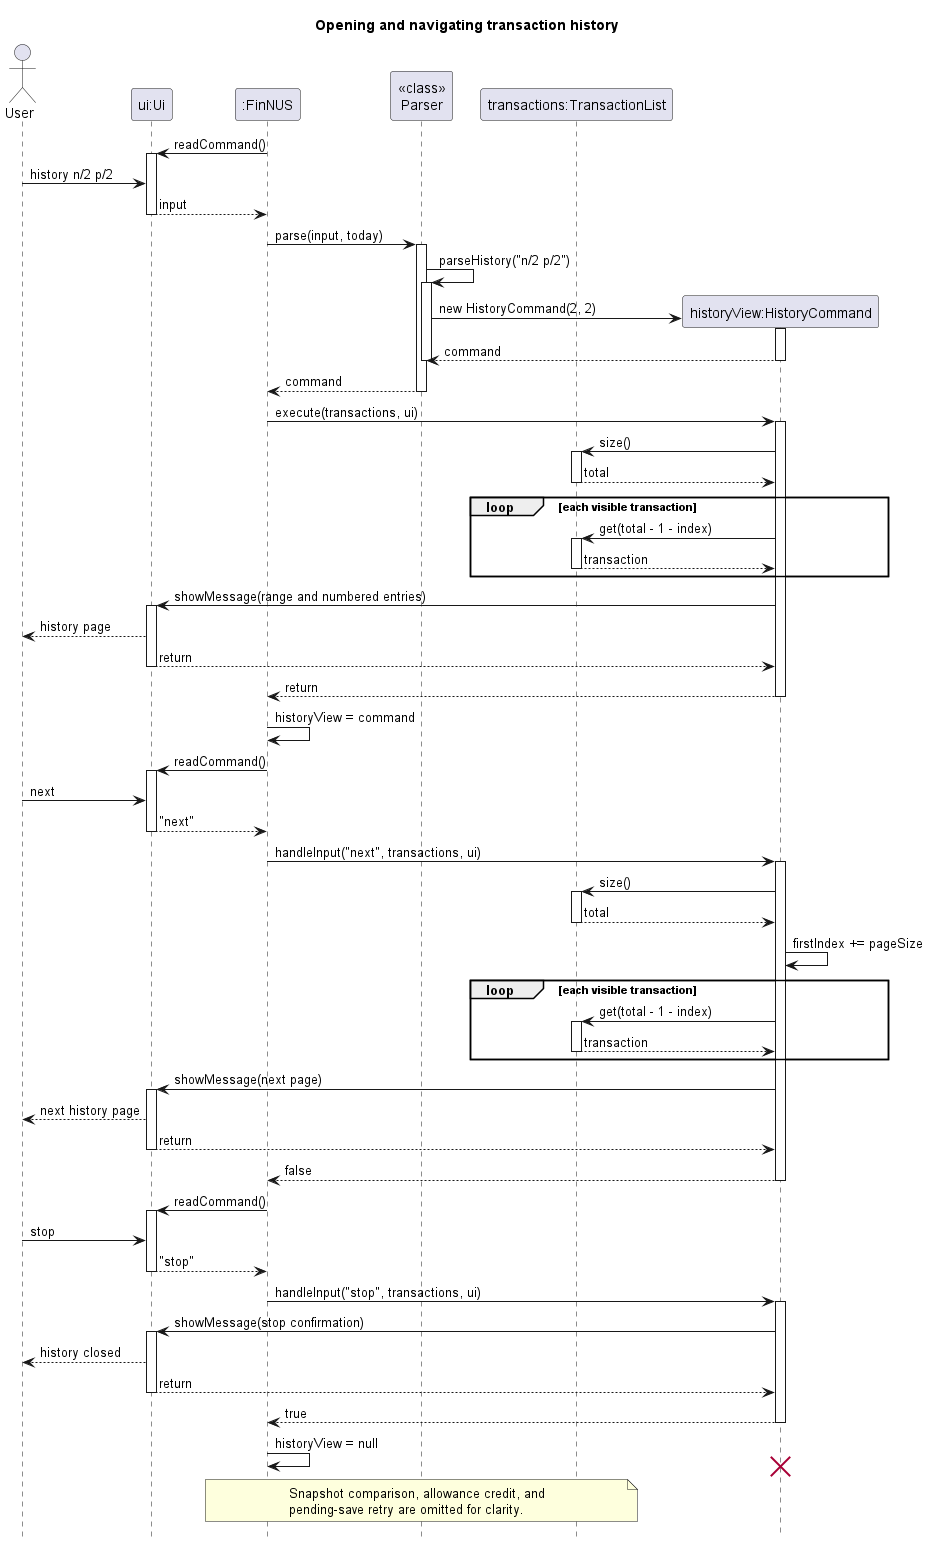

The diagram above was rendered by PlantUML. Its source (embedded in the PNG):
@startuml HistorySequenceDiagram
' @@author nkyjStar
' Assumes at least five recorded transactions so next has a page to show.
title Opening and navigating transaction history
skinparam shadowing false
hide footbox

actor User
participant "ui:Ui" as Ui
participant ":FinNUS" as App
participant "<<class>>\nParser" as Parser
participant "transactions:TransactionList" as Ledger

App -> Ui: readCommand()
activate Ui
User -> Ui: history n/2 p/2
Ui --> App: input
deactivate Ui
App -> Parser: parse(input, today)
activate Parser
Parser -> Parser: parseHistory("n/2 p/2")
activate Parser
create "historyView:HistoryCommand" as History
Parser -> History: new HistoryCommand(2, 2)
activate History
History --> Parser: command
deactivate History
deactivate Parser
Parser --> App: command
deactivate Parser
App -> History: execute(transactions, ui)
activate History
History -> Ledger: size()
activate Ledger
Ledger --> History: total
deactivate Ledger
loop each visible transaction
    History -> Ledger: get(total - 1 - index)
    activate Ledger
    Ledger --> History: transaction
    deactivate Ledger
end
History -> Ui: showMessage(range and numbered entries)
activate Ui
Ui --> User: history page
Ui --> History: return
deactivate Ui
History --> App: return
deactivate History
App -> App: historyView = command

App -> Ui: readCommand()
activate Ui
User -> Ui: next
Ui --> App: "next"
deactivate Ui
App -> History: handleInput("next", transactions, ui)
activate History
History -> Ledger: size()
activate Ledger
Ledger --> History: total
deactivate Ledger
History -> History: firstIndex += pageSize
loop each visible transaction
    History -> Ledger: get(total - 1 - index)
    activate Ledger
    Ledger --> History: transaction
    deactivate Ledger
end
History -> Ui: showMessage(next page)
activate Ui
Ui --> User: next history page
Ui --> History: return
deactivate Ui
History --> App: false
deactivate History

App -> Ui: readCommand()
activate Ui
User -> Ui: stop
Ui --> App: "stop"
deactivate Ui
App -> History: handleInput("stop", transactions, ui)
activate History
History -> Ui: showMessage(stop confirmation)
activate Ui
Ui --> User: history closed
Ui --> History: return
deactivate Ui
History --> App: true
deactivate History
App -> App: historyView = null
destroy History

note over App, Ledger
  Snapshot comparison, allowance credit, and
  pending-save retry are omitted for clarity.
end note
@enduml